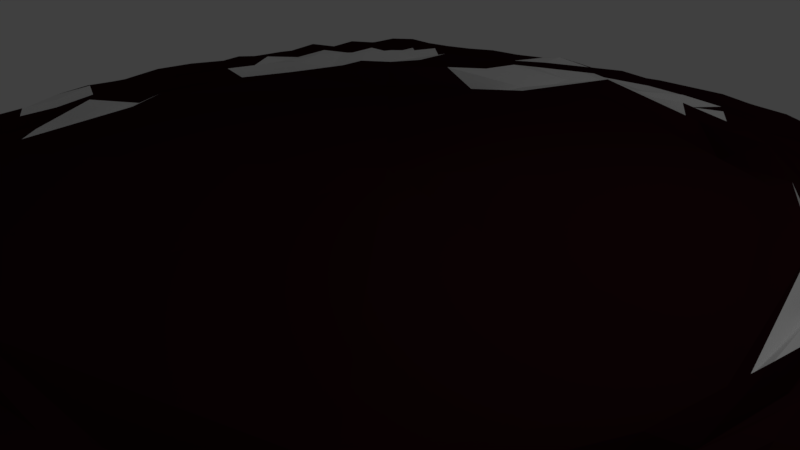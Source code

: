 # Source: newBattleGround.blend  (saved by Blender 2.77.0; exported with 4.5.12 LTS)
import bpy
from mathutils import Matrix  # noqa: F401  (used for matrix-valued properties, if any)

bpy.ops.wm.read_factory_settings(use_empty=True)
scene = bpy.context.scene
scene.name = 'Scene'

# ---- collections
col_collection_1 = bpy.data.collections.new('Collection 1'); scene.collection.children.link(col_collection_1)

# ---- materials (node trees are filled in below, after node groups)
mat_material = bpy.data.materials.new('Material')
mat_material.alpha_threshold = 0.0
mat_material.use_transparent_shadow = False
mat_material.preview_render_type = 'FLAT'
mat_material.diffuse_color = (0.02365, 0.004452, 0.006804, 1.0)
mat_material.roughness = 0.5
mat_material.line_color = (0.0, 0.0, 0.0, 1.0)
mat_material_001 = bpy.data.materials.new('Material.001')
mat_material_001.alpha_threshold = 0.0
mat_material_001.use_transparent_shadow = False
mat_material_001.roughness = 0.5

# ---- material node trees

# ---- world
world_world = bpy.data.worlds.new('World'); scene.world = world_world
world_world.color = (0.05088, 0.05088, 0.05088)
world_world.use_sun_shadow = False
world_world.sun_shadow_jitter_overblur = 0.0
world_world.cycles.sampling_method = 'MANUAL'

# ---- cameras
cam_camera = bpy.data.cameras.new('Camera')
cam_camera.clip_end = 100.0
cam_camera.lens = 35.0
cam_camera.sensor_width = 32.0
cam_camera.sensor_height = 18.0
cam_camera.ortho_scale = 7.314
cam_camera.dof.focus_distance = 0.0
cam_camera.dof.aperture_fstop = 128.0

# ---- lights
light_lamp = bpy.data.lights.new('Lamp', 'POINT')
light_lamp.transmission_factor = 0.0
light_lamp.cutoff_distance = 30.0
light_lamp.energy = 100.0
light_lamp.shadow_buffer_clip_start = 1.001
light_lamp.shadow_soft_size = 0.1
light_lamp.shadow_maximum_resolution = 0.006
light_lamp.use_absolute_resolution = True

# ---- meshes
me_cube = bpy.data.meshes.new('Cube')
me_cube.from_pydata([(5.312, 5.312, 0.2729), (5.313, -5.313, 0.2728), (-5.312, -5.313, 0.2728), (-5.312, 5.312, 0.2729), (5.196, 5.183, 0.8777), (5.196, -5.212, 0.9032), (-5.208, -5.196, 0.8994), (-5.206, 5.195, 0.8983), (5.5, 4.507, 0.8779), (5.825, 3.71, 0.8817), (6.146, 2.784, 0.9141), (6.379, 1.747, 0.8571), (6.543, 0.5916, 0.9284), (6.54, -0.5925, 0.9177), (6.393, -1.74, 0.9028), (6.14, -2.788, 0.8975), (5.799, -3.726, 0.8208), (5.509, -4.504, 0.8945), (4.497, 5.518, 0.9147), (3.712, 5.822, 0.8755), (2.793, 6.13, 0.8705), (1.742, 6.389, 0.8923), (0.5937, 6.532, 0.89), (-0.5962, 6.52, 0.8418), (-1.738, 6.396, 0.9192), (-2.794, 6.127, 0.8633), (-3.714, 5.817, 0.8648), (-4.505, 5.503, 0.886), (4.517, -5.483, 0.8432), (3.728, -5.797, 0.8141), (2.788, -6.14, 0.8945), (1.753, -6.369, 0.8186), (0.5974, -6.517, 0.8221), (-0.5926, -6.54, 0.913), (-1.742, -6.391, 0.8925), (-2.779, -6.155, 0.9378), (-3.713, -5.821, 0.8711), (-4.493, -5.528, 0.9329), (-5.509, -4.503, 0.8955), (-5.832, -3.707, 0.8973), (-6.146, -2.784, 0.9139), (-6.378, -1.748, 0.8517), (-6.544, -0.5916, 0.9346), (-6.535, 0.5932, 0.8974), (-6.372, 1.75, 0.8336), (-6.124, 2.797, 0.8529), (-5.858, 3.69, 0.9593), (-5.497, 4.508, 0.8737), (4.846, 4.846, 0.8776), (5.227, 4.065, 0.8763), (5.619, 3.122, 0.8501), (5.964, 1.988, 0.9345), (6.174, 0.6859, 0.8886), (6.174, -0.686, 0.8693), (5.965, -1.988, 0.8571), (5.62, -3.122, 0.9527), (5.227, -4.066, 0.8528), (4.847, -4.847, 0.8698), (4.065, 5.226, 0.8742), (4.496, 4.496, 0.9284), (4.99, 3.564, 0.8382), (5.477, 2.348, 0.8199), (5.805, 0.8295, 0.9958), (5.806, -0.8292, 0.8879), (5.478, -2.348, 0.9112), (4.991, -3.565, 0.8949), (4.497, -4.497, 0.9165), (4.066, -5.228, 0.8542), (3.122, 5.619, 0.8849), (3.564, 4.989, 0.8539), (4.146, 4.147, 0.9061), (4.842, 2.906, 0.9628), (5.412, 1.083, 0.9104), (5.413, -1.082, 0.9594), (4.844, -2.906, 0.9151), (4.147, -4.147, 0.8204), (3.565, -4.991, 0.8789), (3.122, -5.62, 0.9067), (1.988, 5.964, 0.8851), (2.347, 5.477, 0.8516), (2.905, 4.842, 0.9313), (3.796, 3.797, 0.9135), (4.912, 1.639, 0.723), (4.915, -1.637, 0.9963), (3.798, -3.797, 0.9535), (2.906, -4.843, 0.8282), (2.348, -5.478, 0.957), (1.988, -5.965, 0.8891), (0.6858, 6.172, 0.8488), (0.829, 5.804, 0.7706), (1.082, 5.411, 1.004), (1.637, 4.914, 0.9692), (3.444, 3.45, 0.963), (3.45, -3.446, 0.8395), (1.639, -4.916, 0.9424), (1.083, -5.413, 0.9712), (0.8294, -5.806, 0.8277), (0.686, -6.174, 0.8485), (-0.6858, 6.173, 0.9132), (-0.8292, 5.804, 0.9786), (-1.082, 5.412, 0.9026), (-1.637, 4.913, 0.7582), (-3.442, 3.446, 0.7099), (-3.43, -3.424, 1.401), (-1.639, -4.916, 0.8739), (-1.083, -5.412, 0.7968), (-0.8295, -5.806, 0.8051), (-0.686, -6.174, 0.9062), (-1.988, 5.963, 0.9032), (-2.347, 5.477, 0.899), (-2.905, 4.842, 0.8278), (-3.796, 3.797, 0.8804), (-4.914, 1.64, 0.9428), (-4.914, -1.636, 0.7549), (-3.797, -3.796, 0.9924), (-2.906, -4.843, 0.8164), (-2.348, -5.479, 0.8842), (-1.988, -5.965, 0.8926), (-3.121, 5.619, 0.9041), (-3.564, 4.989, 0.9523), (-4.146, 4.146, 0.8234), (-4.841, 2.905, 0.7465), (-5.412, 1.083, 0.8683), (-5.41, -1.081, 1.063), (-4.843, -2.905, 0.7886), (-4.147, -4.147, 0.9312), (-3.564, -4.99, 0.9717), (-3.122, -5.62, 0.8862), (-4.065, 5.226, 0.9173), (-4.496, 4.496, 0.94), (-4.989, 3.564, 0.8319), (-5.477, 2.348, 0.9208), (-5.805, 0.8295, 0.9608), (-5.805, -0.8291, 0.9278), (-5.478, -2.347, 0.8239), (-4.99, -3.564, 0.8215), (-4.497, -4.497, 0.8506), (-4.066, -5.227, 0.8587), (-4.83, 4.854, 0.8589), (-5.2, 4.08, 0.8319), (-5.609, 3.128, 0.8607), (-5.972, 1.982, 0.9175), (-6.178, 0.6843, 0.9109), (-6.172, -0.6864, 0.8803), (-5.962, -1.99, 0.878), (-5.606, -3.131, 0.851), (-5.221, -4.069, 0.8757), (-4.831, -4.855, 0.8594), (5.385, -4.845, 0.9176), (-4.844, 5.392, 0.925), (-4.845, -5.415, 0.9469), (-5.343, 4.844, 0.8759), (5.374, 4.844, 0.9068), (5.64, 4.135, 0.865), (5.968, 3.276, 0.8695), (6.287, 2.273, 0.9062), (6.482, 1.175, 0.8966), (6.575, -0.0001935, 0.9271), (6.491, -1.172, 0.9101), (6.246, -2.297, 0.8534), (6.0, -3.258, 0.902), (5.727, -4.088, 0.9424), (4.844, 5.381, 0.9139), (4.138, 5.634, 0.8604), (3.296, 5.934, 0.8336), (2.278, 6.277, 0.8946), (1.171, 6.492, 0.913), (4.066e-05, 6.544, 0.8763), (-1.189, 6.445, 0.8396), (-2.286, 6.263, 0.877), (-3.267, 5.981, 0.884), (-4.132, 5.644, 0.8696), (4.845, -5.365, 0.8974), (4.115, -5.679, 0.8988), (3.274, -5.973, 0.8733), (2.299, -6.244, 0.8489), (1.173, -6.489, 0.9062), (3.343e-05, -6.517, 0.8262), (-1.172, -6.493, 0.9114), (-2.273, -6.287, 0.9062), (-3.296, -5.936, 0.834), (-4.112, -5.684, 0.9039), (-5.396, -4.845, 0.9285), (-5.634, -4.14, 0.8596), (-5.995, -3.261, 0.8975), (-6.267, -2.284, 0.8812), (-6.492, -1.172, 0.9128), (-6.553, -0.0001808, 0.8907), (-6.493, 1.171, 0.9137), (-6.292, 2.27, 0.9131), (-5.985, 3.265, 0.8877), (-5.633, 4.139, 0.8594), (4.669, -5.192, 0.9472), (4.674, 5.18, 0.9281), (5.032, 4.473, 0.951), (5.424, 3.616, 0.8914), (5.803, 2.579, 0.9285), (6.091, 1.354, 0.9441), (6.202, -2.023e-05, 0.8507), (6.092, -1.354, 0.8466), (5.803, -2.579, 0.857), (5.425, -3.617, 0.9751), (5.033, -4.474, 0.8381), (3.886, -5.528, 0.9179), (3.885, 5.528, 0.9197), (4.271, 4.881, 0.9183), (4.738, 4.061, 0.9274), (5.242, 2.996, 0.8956), (5.674, 1.621, 0.9331), (5.852, 0.0002409, 0.8209), (5.674, -1.621, 0.8224), (5.243, -2.996, 0.8433), (4.738, -4.062, 0.8954), (4.272, -4.883, 0.9007), (2.943, -5.891, 0.9554), (2.952, 5.875, 0.9162), (3.327, 5.323, 0.8591), (3.837, 4.604, 0.911), (4.488, 3.591, 0.8708), (5.171, 2.069, 0.8213), (5.502, 0.0007135, 0.7896), (5.171, -2.068, 1.018), (4.489, -3.591, 0.8279), (3.838, -4.605, 0.9114), (3.328, -5.324, 0.8917), (1.852, -6.186, 0.9681), (1.852, 6.184, 0.9639), (2.149, 5.732, 0.87), (2.594, 5.188, 0.9546), (3.3, 4.402, 0.9376), (4.37, 2.915, 0.6524), (5.153, 0.001836, 0.9437), (4.375, -2.915, 1.041), (3.302, -4.402, 0.845), (2.595, -5.189, 0.8545), (2.15, -5.733, 0.9381), (0.6366, -6.35, 0.9354), (0.6357, 6.351, 0.9466), (0.7488, 5.99, 0.9202), (0.9354, 5.613, 0.8707), (1.297, 5.188, 0.8567), (2.24, 4.484, 0.6573), (4.774, 0.007562, 0.394), (2.242, -4.483, 0.6332), (1.298, -5.19, 0.9122), (0.9357, -5.615, 0.8069), (0.749, -5.992, 0.881), (-0.6359, -6.352, 0.9458), (-0.6354, 6.352, 0.951), (-0.7488, 5.99, 0.8873), (-0.9354, 5.612, 1.02), (-1.297, 5.187, 0.7816), (-2.238, 4.478, 0.5545), (-4.801, 0.007617, 1.024), (-2.238, -4.471, 1.326), (-1.298, -5.188, 0.7626), (-0.936, -5.615, 0.8647), (-0.749, -5.992, 0.928), (-1.859, -6.175, 0.9258), (-1.849, 6.189, 0.985), (-2.149, 5.731, 0.8725), (-2.594, 5.188, 0.8906), (-3.301, 4.401, 0.9199), (-4.374, 2.917, 0.958), (-5.152, 0.001838, 0.9762), (-4.376, -2.916, 0.954), (-3.301, -4.4, 0.7403), (-2.595, -5.189, 0.9015), (-2.15, -5.733, 0.8211), (-2.945, -5.888, 0.9475), (-2.948, 5.881, 0.9327), (-3.327, 5.323, 0.9), (-3.836, 4.604, 0.862), (-4.487, 3.59, 0.826), (-5.17, 2.069, 0.8109), (-5.501, 0.000717, 1.013), (-5.172, -2.068, 0.8946), (-4.489, -3.591, 0.8958), (-3.837, -4.604, 0.8064), (-3.327, -5.324, 0.896), (-3.881, -5.536, 0.9362), (-3.887, 5.523, 0.9091), (-4.271, 4.881, 0.9049), (-4.737, 4.06, 0.9384), (-5.242, 2.995, 0.8853), (-5.673, 1.621, 0.9426), (-5.852, 0.0002448, 0.8703), (-5.674, -1.621, 0.8563), (-5.243, -2.996, 0.9297), (-4.738, -4.061, 0.8974), (-4.272, -4.882, 0.864), (-4.666, -5.196, 0.956), (-4.659, 5.207, 0.9797), (-5.032, 4.473, 0.8914), (-5.424, 3.616, 0.9373), (-5.802, 2.579, 0.9448), (-6.09, 1.353, 0.7704), (-6.201, -1.573e-05, 0.8424), (-6.091, -1.354, 0.8386), (-5.803, -2.579, 0.8766), (-5.425, -3.617, 0.8989), (-5.033, -4.474, 0.8183), (5.209, 4.658, 0.9824), (5.53, 3.883, 0.9247), (5.886, 2.945, 0.9449), (6.178, 1.856, 0.9415), (6.352, 0.6358, 0.9451), (6.365, -0.6324, 1.005), (6.181, -1.855, 0.9504), (5.899, -2.937, 0.9797), (5.544, -3.876, 0.9538), (5.181, -4.675, 0.9267), (4.473, 5.032, 0.8838), (4.882, 4.271, 0.8433), (5.323, 3.327, 0.9125), (5.732, 2.15, 0.9461), (5.991, 0.749, 0.8641), (5.992, -0.7489, 0.8816), (5.733, -2.15, 0.9536), (5.324, -3.328, 0.8535), (4.882, -4.272, 0.8705), (4.474, -5.033, 0.8745), (3.616, 5.424, 0.8704), (4.061, 4.737, 0.948), (4.604, 3.837, 0.884), (5.187, 2.594, 0.7573), (5.614, 0.9361, 0.8688), (5.615, -0.9354, 0.9191), (5.189, -2.594, 0.9149), (4.605, -3.837, 0.8162), (4.061, -4.738, 0.7771), (3.617, -5.425, 0.9549), (2.579, 5.802, 0.925), (2.995, 5.242, 0.9257), (3.59, 4.488, 0.9117), (4.401, 3.302, 0.8601), (5.186, 1.298, 0.7195), (5.189, -1.296, 0.7806), (4.403, -3.301, 0.9019), (3.591, -4.489, 0.9359), (2.996, -5.243, 0.9382), (2.579, -5.804, 0.8625), (1.354, 6.091, 0.8733), (1.621, 5.673, 0.9303), (2.068, 5.17, 0.8178), (2.913, 4.371, 1.118), (4.487, 2.247, 0.9808), (4.481, -2.238, 0.5725), (2.917, -4.374, 1.035), (2.068, -5.171, 1.013), (1.621, -5.675, 0.8845), (1.354, -6.092, 0.8543), (5.123e-06, 6.201, 0.8562), (-5.184e-05, 5.851, 0.8487), (-0.0001551, 5.501, 0.9117), (-0.0003991, 5.152, 0.8558), (-0.001629, 4.748, 1.056), (-0.001662, -4.802, 1.026), (-0.0004035, -5.154, 0.8941), (-0.0001592, -5.502, 0.7942), (-5.613e-05, -5.853, 0.9696), (6.107e-07, -6.203, 0.9444), (-1.353, 6.091, 0.9015), (-1.621, 5.673, 0.9082), (-2.068, 5.169, 1.012), (-2.916, 4.375, 0.9593), (-4.487, 2.246, 0.9741), (-4.491, -2.242, 0.9216), (-2.918, -4.375, 0.9639), (-2.068, -5.17, 1.048), (-1.621, -5.674, 0.8298), (-1.354, -6.092, 0.8598), (-2.579, 5.802, 0.8556), (-2.995, 5.241, 0.7973), (-3.59, 4.488, 0.9169), (-4.401, 3.301, 0.9227), (-5.189, 1.298, 0.925), (-5.187, -1.296, 0.7284), (-4.402, -3.301, 0.9863), (-3.591, -4.488, 0.9366), (-2.996, -5.242, 0.7782), (-2.579, -5.804, 0.9281), (-3.616, 5.424, 0.8513), (-4.06, 4.737, 0.8307), (-4.604, 3.837, 0.8502), (-5.186, 2.593, 0.7096), (-5.613, 0.936, 0.958), (-5.614, -0.9353, 0.9105), (-5.189, -2.594, 0.9272), (-4.605, -3.837, 0.82), (-4.061, -4.738, 0.9496), (-3.616, -5.425, 0.9864), (-4.473, 5.032, 0.8872), (-4.881, 4.271, 0.8204), (-5.323, 3.327, 0.9144), (-5.732, 2.149, 0.8358), (-5.991, 0.7489, 0.8743), (-5.991, -0.7487, 0.8105), (-5.731, -2.149, 0.7555), (-5.323, -3.327, 0.9609), (-4.882, -4.272, 0.9493), (-4.474, -5.033, 0.8974), (-5.181, 4.673, 0.9297), (-5.53, 3.883, 0.9246), (-5.886, 2.944, 0.9457), (-6.177, 1.857, 0.9376), (-6.363, 0.6324, 0.9999), (-6.359, -0.6339, 0.9798), (-6.174, -1.859, 0.9248), (-5.897, -2.938, 0.9753), (-5.534, -3.882, 0.9332), (-5.205, -4.661, 0.9746), (-5.35, -4.297, 0.9185), (-5.727, -3.424, 0.9717), (-6.042, -2.421, 0.9408), (-6.273, -1.264, 0.8984), (-6.375, -0.0001057, 0.9478), (-6.293, 1.254, 0.9828), (-6.039, 2.422, 0.9332), (-5.712, 3.433, 0.9363), (-5.384, 4.277, 0.9904), (-5.033, 5.03, 0.9674), (-4.672, -4.672, 0.9078), (-5.102, -3.826, 0.9033), (-5.539, -2.769, 0.8936), (-5.887, -1.472, 0.7125), (-6.026, 9.786e-05, 0.7905), (-5.888, 1.472, 0.8064), (-5.538, 2.769, 0.8839), (-5.101, 3.826, 0.9056), (-4.671, 4.671, 0.8228), (-4.294, 5.355, 0.9359), (-3.826, -5.101, 0.9943), (-4.322, -4.322, 0.8433), (-4.9, -3.266, 0.81), (-5.44, -1.813, 0.8595), (-5.677, 0.0004411, 0.9369), (-5.438, 1.813, 0.7528), (-4.898, 3.266, 0.7503), (-4.321, 4.321, 0.7856), (-3.825, 5.1, 0.8236), (-3.438, 5.703, 0.9079), (-2.769, -5.539, 0.8362), (-3.267, -4.9, 0.7865), (-3.972, -3.972, 0.946), (-4.839, -2.419, 0.9122), (-5.325, 0.001134, 0.7496), (-4.838, 2.42, 0.8867), (-3.971, 3.972, 0.9138), (-3.266, 4.899, 0.8241), (-2.769, 5.538, 0.8851), (-2.435, 6.018, 0.8654), (-1.472, -5.89, 0.8619), (-1.813, -5.439, 1.003), (-2.42, -4.838, 0.9997), (-3.623, -3.621, 0.8253), (-4.977, 0.003262, 0.8322), (-3.62, 3.622, 1.002), (-2.419, 4.838, 0.9381), (-1.813, 5.438, 0.968), (-1.472, 5.888, 0.9534), (-1.265, 6.268, 0.9026), (-2.412e-05, -6.027, 1.014), (-9.897e-05, -5.678, 0.9502), (-0.0002504, -5.328, 0.8725), (-0.0007133, -4.976, 1.038), (-0.06915, 0.3192, 1.07), (-0.0007058, 4.964, 1.237), (-0.0002462, 5.327, 0.8728), (-9.475e-05, 5.676, 0.8345), (-1.975e-05, 6.026, 0.8091), (2.398e-05, 6.366, 0.91), (1.472, -5.888, 0.7483), (1.814, -5.44, 0.8492), (2.419, -4.838, 1.013), (3.621, -3.62, 0.7118), (4.973, 0.003256, 0.6768), (3.62, 3.622, 1.018), (2.417, 4.836, 1.06), (1.813, 5.439, 0.8787), (1.472, 5.888, 0.9176), (1.254, 6.293, 0.9693), (2.77, -5.539, 0.8996), (3.267, -4.9, 0.9391), (3.973, -3.972, 0.9429), (4.838, -2.418, 0.7549), (5.324, 0.00113, 0.698), (4.836, 2.419, 0.7261), (3.971, 3.971, 0.9769), (3.266, 4.899, 0.8395), (2.769, 5.538, 0.863), (2.412, 6.054, 0.987), (3.826, -5.102, 0.9793), (4.321, -4.321, 0.7133), (4.901, -3.267, 0.8973), (5.44, -1.813, 0.9771), (5.677, 0.0004373, 0.9528), (5.434, 1.812, 0.6239), (4.9, 3.267, 0.8838), (4.321, 4.321, 0.9226), (3.826, 5.101, 0.8413), (3.45, 5.684, 0.883), (4.672, -4.672, 0.9513), (5.102, -3.826, 0.8691), (5.539, -2.769, 0.9302), (5.889, -1.472, 0.9452), (6.027, 9.378e-05, 0.8285), (5.889, 1.472, 0.8596), (5.538, 2.769, 0.9389), (5.101, 3.826, 0.9027), (4.671, 4.671, 0.85), (4.295, 5.353, 0.9345), (5.342, -4.302, 0.9017), (5.685, -3.451, 0.8675), (6.044, -2.419, 0.9464), (6.313, -1.245, 1.061), (6.389, -0.0001171, 1.012), (6.28, 1.26, 0.9252), (6.044, 2.419, 0.9456), (5.714, 3.432, 0.9399), (5.335, 4.305, 0.8888), (5.031, 5.016, 0.948), (-4.289, -5.364, 0.9439), (-3.434, -5.711, 0.9745), (-2.403, -6.069, 1.026), (-1.255, -6.292, 0.9577), (1.804e-05, -6.355, 0.8897), (1.25, -6.304, 1.008), (2.431, -6.026, 0.896), (3.426, -5.725, 0.9873), (4.287, -5.369, 0.9493), (5.051, -5.041, 1.019), (-5.051, -5.046, 1.023)], [], [(1, 3, 0), (532, 6, 150), (157, 13, 11), (34, 180, 2), (41, 187, 2), (3, 168, 23), (192, 172, 531), (203, 173, 530), (214, 174, 529), (225, 175, 528), (236, 176, 527), (247, 177, 526), (525, 34, 178), (524, 35, 179), (523, 36, 180), (522, 37, 181), (521, 48, 302), (520, 49, 303), (519, 50, 304), (518, 51, 305), (517, 52, 306), (198, 307, 516), (199, 308, 515), (200, 309, 514), (201, 310, 513), (202, 311, 512), (511, 58, 312), (510, 59, 313), (509, 60, 314), (508, 61, 315), (507, 62, 316), (209, 317, 506), (210, 318, 505), (211, 319, 504), (212, 320, 503), (213, 321, 502), (501, 68, 322), (500, 69, 323), (499, 70, 324), (498, 71, 325), (219, 326, 497), (220, 327, 496), (221, 328, 495), (222, 329, 494), (223, 330, 493), (224, 331, 492), (491, 78, 332), (490, 79, 333), (489, 80, 334), (488, 81, 335), (487, 82, 336), (231, 337, 486), (232, 338, 485), (233, 339, 484), (234, 340, 483), (235, 341, 482), (237, 342, 481), (480, 89, 343), (479, 90, 344), (478, 91, 345), (477, 92, 346), (242, 347, 476), (243, 348, 475), (244, 349, 474), (245, 350, 473), (246, 351, 472), (471, 98, 352), (249, 353, 470), (250, 354, 469), (251, 355, 468), (252, 356, 467), (466, 103, 357), (465, 104, 358), (464, 105, 359), (463, 106, 360), (257, 361, 462), (461, 108, 362), (260, 363, 460), (261, 364, 459), (262, 365, 458), (263, 366, 457), (456, 113, 367), (455, 114, 368), (454, 115, 369), (453, 116, 370), (452, 117, 371), (270, 372, 451), (271, 373, 450), (272, 374, 449), (273, 375, 448), (274, 376, 447), (446, 123, 377), (445, 124, 378), (444, 125, 379), (443, 126, 380), (442, 127, 381), (281, 382, 441), (282, 383, 440), (283, 384, 439), (284, 385, 438), (285, 386, 437), (436, 133, 387), (435, 134, 388), (434, 135, 389), (433, 136, 390), (432, 137, 391), (292, 392, 431), (293, 393, 430), (294, 394, 429), (295, 395, 428), (296, 396, 427), (426, 143, 397), (425, 144, 398), (424, 145, 399), (423, 146, 400), (422, 147, 401), (151, 402, 421), (191, 403, 420), (190, 404, 419), (189, 405, 418), (188, 406, 417), (187, 407, 416), (415, 41, 408), (414, 40, 409), (413, 39, 410), (412, 38, 411), (412, 147, 301), (146, 412, 301), (410, 183, 412), (300, 410, 146), (145, 413, 300), (409, 184, 413), (299, 409, 145), (144, 414, 299), (408, 185, 414), (298, 408, 144), (143, 415, 298), (407, 186, 415), (416, 143, 297), (142, 416, 297), (43, 416, 406), (417, 142, 296), (405, 296, 141), (44, 417, 405), (418, 141, 295), (404, 295, 140), (45, 418, 404), (419, 140, 294), (403, 294, 139), (46, 419, 403), (293, 403, 139), (402, 293, 138), (47, 420, 402), (292, 402, 138), (149, 292, 27), (7, 421, 149), (290, 401, 137), (136, 422, 290), (400, 301, 422), (289, 400, 136), (135, 423, 289), (399, 300, 423), (288, 399, 135), (134, 424, 288), (398, 299, 424), (287, 398, 134), (397, 287, 133), (397, 298, 425), (286, 397, 133), (396, 286, 132), (396, 297, 426), (427, 132, 285), (395, 285, 131), (141, 427, 395), (428, 131, 284), (394, 284, 130), (140, 428, 394), (429, 130, 283), (393, 283, 129), (139, 429, 393), (430, 129, 282), (392, 282, 128), (138, 430, 392), (431, 128, 281), (171, 281, 26), (27, 431, 171), (279, 391, 127), (126, 432, 279), (390, 290, 432), (278, 390, 126), (125, 433, 278), (389, 289, 433), (277, 389, 125), (124, 434, 277), (388, 288, 434), (276, 388, 124), (123, 435, 276), (387, 287, 435), (275, 387, 123), (386, 275, 122), (132, 436, 386), (437, 122, 274), (385, 274, 121), (131, 437, 385), (438, 121, 273), (384, 273, 120), (130, 438, 384), (439, 120, 272), (383, 272, 119), (129, 439, 383), (440, 119, 271), (382, 271, 118), (128, 440, 382), (441, 118, 270), (170, 270, 25), (26, 441, 170), (268, 381, 117), (116, 442, 268), (380, 279, 442), (267, 380, 116), (115, 443, 267), (379, 278, 443), (266, 379, 115), (114, 444, 266), (378, 277, 444), (265, 378, 114), (113, 445, 265), (377, 276, 445), (264, 377, 113), (376, 264, 112), (122, 446, 376), (447, 112, 263), (375, 263, 111), (121, 447, 375), (448, 111, 262), (374, 262, 110), (120, 448, 374), (449, 110, 261), (373, 261, 109), (119, 449, 373), (450, 109, 260), (372, 260, 108), (118, 450, 372), (451, 108, 259), (169, 259, 24), (25, 451, 169), (257, 371, 107), (106, 452, 257), (370, 268, 452), (256, 370, 106), (105, 453, 256), (369, 267, 453), (255, 369, 105), (104, 454, 255), (368, 266, 454), (254, 368, 104), (103, 455, 254), (367, 265, 455), (253, 367, 103), (366, 253, 102), (112, 456, 366), (457, 102, 252), (365, 252, 101), (111, 457, 365), (458, 101, 251), (364, 251, 100), (110, 458, 364), (459, 100, 250), (363, 250, 99), (109, 459, 363), (460, 99, 249), (362, 249, 98), (108, 460, 362), (461, 98, 248), (168, 248, 23), (168, 259, 461), (246, 361, 97), (360, 246, 96), (360, 257, 462), (463, 96, 245), (359, 245, 95), (359, 256, 463), (464, 95, 244), (358, 244, 94), (358, 255, 464), (465, 94, 243), (357, 243, 93), (357, 254, 465), (466, 93, 242), (92, 466, 242), (102, 466, 356), (241, 356, 92), (91, 467, 241), (101, 467, 355), (240, 355, 91), (90, 468, 240), (100, 468, 354), (239, 354, 90), (89, 469, 239), (99, 469, 353), (238, 353, 89), (88, 470, 238), (352, 249, 470), (471, 88, 237), (167, 237, 22), (23, 471, 167), (472, 87, 235), (350, 235, 86), (96, 472, 350), (473, 86, 234), (349, 234, 85), (95, 473, 349), (474, 85, 233), (348, 233, 84), (94, 474, 348), (475, 84, 232), (347, 232, 83), (93, 475, 347), (476, 83, 231), (82, 476, 231), (346, 242, 476), (230, 346, 82), (81, 477, 230), (345, 241, 477), (229, 345, 81), (80, 478, 229), (344, 240, 478), (228, 344, 80), (79, 479, 228), (343, 239, 479), (227, 343, 79), (78, 480, 227), (342, 238, 480), (226, 342, 78), (21, 481, 226), (22, 481, 166), (482, 77, 224), (340, 224, 76), (86, 482, 340), (483, 76, 223), (339, 223, 75), (85, 483, 339), (484, 75, 222), (338, 222, 74), (84, 484, 338), (485, 74, 221), (337, 221, 73), (83, 485, 337), (220, 337, 73), (72, 486, 220), (336, 231, 486), (219, 336, 72), (71, 487, 219), (335, 230, 487), (218, 335, 71), (70, 488, 218), (334, 229, 488), (217, 334, 70), (69, 489, 217), (333, 228, 489), (216, 333, 69), (68, 490, 216), (332, 227, 490), (215, 332, 68), (20, 491, 215), (165, 226, 491), (492, 67, 213), (330, 213, 66), (76, 492, 330), (493, 66, 212), (329, 212, 65), (75, 493, 329), (494, 65, 211), (328, 211, 64), (74, 494, 328), (495, 64, 210), (327, 210, 63), (73, 495, 327), (496, 63, 209), (62, 496, 209), (326, 220, 496), (208, 326, 62), (61, 497, 208), (325, 219, 497), (207, 325, 61), (60, 498, 207), (324, 218, 498), (206, 324, 60), (59, 499, 206), (323, 217, 499), (205, 323, 59), (58, 500, 205), (322, 216, 500), (204, 322, 58), (164, 204, 19), (164, 215, 501), (502, 57, 202), (320, 202, 56), (66, 502, 320), (503, 56, 201), (319, 201, 55), (65, 503, 319), (504, 55, 200), (318, 200, 54), (64, 504, 318), (505, 54, 199), (317, 199, 53), (63, 505, 317), (506, 53, 198), (52, 506, 198), (316, 209, 506), (197, 316, 52), (51, 507, 197), (315, 208, 507), (196, 315, 51), (50, 508, 196), (314, 207, 508), (195, 314, 50), (49, 509, 195), (313, 206, 509), (194, 313, 49), (48, 510, 194), (312, 205, 510), (193, 312, 48), (18, 511, 193), (163, 204, 511), (512, 17, 161), (310, 161, 16), (56, 512, 310), (513, 16, 160), (309, 160, 15), (55, 513, 309), (514, 15, 159), (308, 159, 14), (54, 514, 308), (515, 14, 158), (307, 158, 13), (307, 199, 515), (516, 13, 157), (12, 516, 157), (306, 198, 516), (156, 306, 12), (11, 517, 156), (305, 197, 517), (155, 305, 11), (10, 518, 155), (304, 196, 518), (154, 304, 10), (9, 519, 154), (303, 195, 519), (153, 303, 9), (8, 520, 153), (302, 194, 520), (152, 302, 8), (4, 521, 152), (162, 193, 521), (280, 181, 36), (137, 522, 280), (401, 291, 522), (269, 180, 35), (127, 523, 269), (391, 280, 523), (258, 179, 34), (381, 258, 117), (381, 269, 524), (247, 178, 33), (107, 525, 247), (371, 258, 525), (236, 177, 32), (97, 526, 236), (107, 526, 361), (527, 31, 225), (351, 225, 87), (351, 236, 527), (528, 30, 214), (341, 214, 77), (87, 528, 341), (529, 29, 203), (331, 203, 67), (77, 529, 331), (530, 28, 192), (321, 192, 57), (67, 530, 321), (531, 5, 148), (311, 148, 17), (311, 192, 531), (291, 150, 37), (411, 291, 147), (411, 182, 532), (1, 2, 3), (532, 182, 6), (1, 0, 11), (4, 152, 0), (153, 9, 0), (152, 8, 0), (148, 5, 1), (16, 161, 17), (17, 148, 1), (0, 8, 153), (154, 10, 155), (0, 9, 154), (16, 17, 1), (15, 160, 16), (158, 14, 159), (159, 15, 16), (0, 154, 11), (11, 156, 157), (154, 155, 11), (159, 16, 1), (13, 158, 1), (12, 157, 156), (1, 11, 13), (158, 159, 1), (2, 1, 32), (5, 172, 1), (28, 173, 29), (29, 174, 175), (174, 30, 175), (1, 172, 28), (29, 175, 1), (1, 28, 29), (150, 6, 2), (181, 37, 2), (36, 181, 2), (1, 175, 31), (31, 176, 32), (177, 33, 178), (1, 31, 32), (177, 178, 34), (2, 32, 177), (37, 150, 2), (179, 35, 180), (180, 36, 2), (2, 177, 34), (34, 179, 180), (3, 2, 187), (6, 182, 2), (183, 39, 2), (182, 38, 2), (151, 7, 3), (191, 47, 3), (190, 46, 191), (44, 189, 45), (45, 190, 3), (47, 151, 3), (2, 38, 183), (39, 184, 2), (184, 185, 2), (190, 191, 3), (43, 188, 44), (44, 45, 3), (184, 40, 185), (41, 186, 187), (2, 185, 41), (43, 44, 187), (186, 42, 187), (187, 44, 3), (162, 4, 0), (0, 3, 23), (7, 149, 3), (149, 27, 3), (18, 162, 0), (164, 19, 0), (163, 18, 0), (3, 27, 171), (26, 170, 3), (3, 171, 26), (19, 163, 0), (165, 20, 21), (22, 166, 21), (21, 20, 0), (3, 170, 25), (169, 24, 168), (3, 25, 169), (20, 164, 0), (167, 22, 23), (23, 22, 0), (3, 169, 168), (22, 21, 0), (192, 28, 172), (203, 29, 173), (214, 30, 174), (225, 31, 175), (236, 32, 176), (247, 33, 177), (525, 258, 34), (524, 269, 35), (523, 280, 36), (522, 291, 37), (521, 193, 48), (520, 194, 49), (519, 195, 50), (518, 196, 51), (517, 197, 52), (198, 53, 307), (199, 54, 308), (200, 55, 309), (201, 56, 310), (202, 57, 311), (511, 204, 58), (510, 205, 59), (509, 206, 60), (508, 207, 61), (507, 208, 62), (209, 63, 317), (210, 64, 318), (211, 65, 319), (212, 66, 320), (213, 67, 321), (501, 215, 68), (500, 216, 69), (499, 217, 70), (498, 218, 71), (219, 72, 326), (220, 73, 327), (221, 74, 328), (222, 75, 329), (223, 76, 330), (224, 77, 331), (491, 226, 78), (490, 227, 79), (489, 228, 80), (488, 229, 81), (487, 230, 82), (231, 83, 337), (232, 84, 338), (233, 85, 339), (234, 86, 340), (235, 87, 341), (237, 88, 342), (480, 238, 89), (479, 239, 90), (478, 240, 91), (477, 241, 92), (242, 93, 347), (243, 94, 348), (244, 95, 349), (245, 96, 350), (246, 97, 351), (471, 248, 98), (249, 99, 353), (250, 100, 354), (251, 101, 355), (252, 102, 356), (466, 253, 103), (465, 254, 104), (464, 255, 105), (463, 256, 106), (257, 107, 361), (461, 259, 108), (260, 109, 363), (261, 110, 364), (262, 111, 365), (263, 112, 366), (456, 264, 113), (455, 265, 114), (454, 266, 115), (453, 267, 116), (452, 268, 117), (270, 118, 372), (271, 119, 373), (272, 120, 374), (273, 121, 375), (274, 122, 376), (446, 275, 123), (445, 276, 124), (444, 277, 125), (443, 278, 126), (442, 279, 127), (281, 128, 382), (282, 129, 383), (283, 130, 384), (284, 131, 385), (285, 132, 386), (436, 286, 133), (435, 287, 134), (434, 288, 135), (433, 289, 136), (432, 290, 137), (292, 138, 392), (293, 139, 393), (294, 140, 394), (295, 141, 395), (296, 142, 396), (426, 297, 143), (425, 298, 144), (424, 299, 145), (423, 300, 146), (422, 301, 147), (151, 47, 402), (191, 46, 403), (190, 45, 404), (189, 44, 405), (188, 43, 406), (187, 42, 407), (415, 186, 41), (414, 185, 40), (413, 184, 39), (412, 183, 38), (412, 411, 147), (146, 410, 412), (410, 39, 183), (300, 413, 410), (145, 409, 413), (409, 40, 184), (299, 414, 409), (144, 408, 414), (408, 41, 185), (298, 415, 408), (143, 407, 415), (407, 42, 186), (416, 407, 143), (142, 406, 416), (43, 187, 416), (417, 406, 142), (405, 417, 296), (44, 188, 417), (418, 405, 141), (404, 418, 295), (45, 189, 418), (419, 404, 140), (403, 419, 294), (46, 190, 419), (293, 420, 403), (402, 420, 293), (47, 191, 420), (292, 421, 402), (149, 421, 292), (7, 151, 421), (290, 422, 401), (136, 400, 422), (400, 146, 301), (289, 423, 400), (135, 399, 423), (399, 145, 300), (288, 424, 399), (134, 398, 424), (398, 144, 299), (287, 425, 398), (397, 425, 287), (397, 143, 298), (286, 426, 397), (396, 426, 286), (396, 142, 297), (427, 396, 132), (395, 427, 285), (141, 296, 427), (428, 395, 131), (394, 428, 284), (140, 295, 428), (429, 394, 130), (393, 429, 283), (139, 294, 429), (430, 393, 129), (392, 430, 282), (138, 293, 430), (431, 392, 128), (171, 431, 281), (27, 292, 431), (279, 432, 391), (126, 390, 432), (390, 136, 290), (278, 433, 390), (125, 389, 433), (389, 135, 289), (277, 434, 389), (124, 388, 434), (388, 134, 288), (276, 435, 388), (123, 387, 435), (387, 133, 287), (275, 436, 387), (386, 436, 275), (132, 286, 436), (437, 386, 122), (385, 437, 274), (131, 285, 437), (438, 385, 121), (384, 438, 273), (130, 284, 438), (439, 384, 120), (383, 439, 272), (129, 283, 439), (440, 383, 119), (382, 440, 271), (128, 282, 440), (441, 382, 118), (170, 441, 270), (26, 281, 441), (268, 442, 381), (116, 380, 442), (380, 126, 279), (267, 443, 380), (115, 379, 443), (379, 125, 278), (266, 444, 379), (114, 378, 444), (378, 124, 277), (265, 445, 378), (113, 377, 445), (377, 123, 276), (264, 446, 377), (376, 446, 264), (122, 275, 446), (447, 376, 112), (375, 447, 263), (121, 274, 447), (448, 375, 111), (374, 448, 262), (120, 273, 448), (449, 374, 110), (373, 449, 261), (119, 272, 449), (450, 373, 109), (372, 450, 260), (118, 271, 450), (451, 372, 108), (169, 451, 259), (25, 270, 451), (257, 452, 371), (106, 370, 452), (370, 116, 268), (256, 453, 370), (105, 369, 453), (369, 115, 267), (255, 454, 369), (104, 368, 454), (368, 114, 266), (254, 455, 368), (103, 367, 455), (367, 113, 265), (253, 456, 367), (366, 456, 253), (112, 264, 456), (457, 366, 102), (365, 457, 252), (111, 263, 457), (458, 365, 101), (364, 458, 251), (110, 262, 458), (459, 364, 100), (363, 459, 250), (109, 261, 459), (460, 363, 99), (362, 460, 249), (108, 260, 460), (461, 362, 98), (168, 461, 248), (168, 24, 259), (246, 462, 361), (360, 462, 246), (360, 106, 257), (463, 360, 96), (359, 463, 245), (359, 105, 256), (464, 359, 95), (358, 464, 244), (358, 104, 255), (465, 358, 94), (357, 465, 243), (357, 103, 254), (466, 357, 93), (92, 356, 466), (102, 253, 466), (241, 467, 356), (91, 355, 467), (101, 252, 467), (240, 468, 355), (90, 354, 468), (100, 251, 468), (239, 469, 354), (89, 353, 469), (99, 250, 469), (238, 470, 353), (88, 352, 470), (352, 98, 249), (471, 352, 88), (167, 471, 237), (23, 248, 471), (472, 351, 87), (350, 472, 235), (96, 246, 472), (473, 350, 86), (349, 473, 234), (95, 245, 473), (474, 349, 85), (348, 474, 233), (94, 244, 474), (475, 348, 84), (347, 475, 232), (93, 243, 475), (476, 347, 83), (82, 346, 476), (346, 92, 242), (230, 477, 346), (81, 345, 477), (345, 91, 241), (229, 478, 345), (80, 344, 478), (344, 90, 240), (228, 479, 344), (79, 343, 479), (343, 89, 239), (227, 480, 343), (78, 342, 480), (342, 88, 238), (226, 481, 342), (21, 166, 481), (22, 237, 481), (482, 341, 77), (340, 482, 224), (86, 235, 482), (483, 340, 76), (339, 483, 223), (85, 234, 483), (484, 339, 75), (338, 484, 222), (84, 233, 484), (485, 338, 74), (337, 485, 221), (83, 232, 485), (220, 486, 337), (72, 336, 486), (336, 82, 231), (219, 487, 336), (71, 335, 487), (335, 81, 230), (218, 488, 335), (70, 334, 488), (334, 80, 229), (217, 489, 334), (69, 333, 489), (333, 79, 228), (216, 490, 333), (68, 332, 490), (332, 78, 227), (215, 491, 332), (20, 165, 491), (165, 21, 226), (492, 331, 67), (330, 492, 213), (76, 224, 492), (493, 330, 66), (329, 493, 212), (75, 223, 493), (494, 329, 65), (328, 494, 211), (74, 222, 494), (495, 328, 64), (327, 495, 210), (73, 221, 495), (496, 327, 63), (62, 326, 496), (326, 72, 220), (208, 497, 326), (61, 325, 497), (325, 71, 219), (207, 498, 325), (60, 324, 498), (324, 70, 218), (206, 499, 324), (59, 323, 499), (323, 69, 217), (205, 500, 323), (58, 322, 500), (322, 68, 216), (204, 501, 322), (164, 501, 204), (164, 20, 215), (502, 321, 57), (320, 502, 202), (66, 213, 502), (503, 320, 56), (319, 503, 201), (65, 212, 503), (504, 319, 55), (318, 504, 200), (64, 211, 504), (505, 318, 54), (317, 505, 199), (63, 210, 505), (506, 317, 53), (52, 316, 506), (316, 62, 209), (197, 507, 316), (51, 315, 507), (315, 61, 208), (196, 508, 315), (50, 314, 508), (314, 60, 207), (195, 509, 314), (49, 313, 509), (313, 59, 206), (194, 510, 313), (48, 312, 510), (312, 58, 205), (193, 511, 312), (18, 163, 511), (163, 19, 204), (512, 311, 17), (310, 512, 161), (56, 202, 512), (513, 310, 16), (309, 513, 160), (55, 201, 513), (514, 309, 15), (308, 514, 159), (54, 200, 514), (515, 308, 14), (307, 515, 158), (307, 53, 199), (516, 307, 13), (12, 306, 516), (306, 52, 198), (156, 517, 306), (11, 305, 517), (305, 51, 197), (155, 518, 305), (10, 304, 518), (304, 50, 196), (154, 519, 304), (9, 303, 519), (303, 49, 195), (153, 520, 303), (8, 302, 520), (302, 48, 194), (152, 521, 302), (4, 162, 521), (162, 18, 193), (280, 522, 181), (137, 401, 522), (401, 147, 291), (269, 523, 180), (127, 391, 523), (391, 137, 280), (258, 524, 179), (381, 524, 258), (381, 127, 269), (247, 525, 178), (107, 371, 525), (371, 117, 258), (236, 526, 177), (97, 361, 526), (107, 247, 526), (527, 176, 31), (351, 527, 225), (351, 97, 236), (528, 175, 30), (341, 528, 214), (87, 225, 528), (529, 174, 29), (331, 529, 203), (77, 214, 529), (530, 173, 28), (321, 530, 192), (67, 203, 530), (531, 172, 5), (311, 531, 148), (311, 57, 192), (291, 532, 150), (411, 532, 291), (411, 38, 182)])
me_cube.polygons.foreach_set('material_index', [0, 0, 0, 0, 0, 0, 0, 0, 0, 0, 0, 0, 0, 0, 0, 0, 1, 0, 0, 0, 0, 0, 0, 1, 0, 0, 0, 0, 1, 1, 1, 0, 0, 0, 0, 1, 0, 0, 1, 0, 0, 0, 0, 0, 0, 1, 0, 0, 0, 0, 1, 0, 0, 1, 0, 0, 0, 0, 0, 0, 0, 0, 0, 0, 1, 0, 0, 1, 1, 1, 0, 0, 0, 0, 1, 0, 0, 0, 0, 0, 0, 0, 0, 0, 1, 0, 0, 0, 0, 0, 0, 1, 0, 0, 1, 0, 0, 1, 1, 1, 0, 0, 0, 0, 0, 0, 0, 1, 1, 1, 0, 0, 0, 0, 1, 1, 0, 0, 0, 0, 0, 0, 1, 0, 0, 0, 1, 1, 0, 1, 1, 0, 0, 0, 0, 1, 1, 1, 0, 0, 0, 0, 0, 0, 0, 0, 0, 0, 0, 0, 0, 0, 0, 0, 0, 0, 1, 0, 1, 1, 0, 1, 0, 0, 0, 0, 0, 0, 0, 0, 0, 0, 1, 0, 1, 1, 1, 1, 1, 1, 1, 0, 0, 0, 0, 0, 0, 0, 0, 0, 0, 0, 0, 0, 0, 0, 0, 0, 0, 0, 0, 0, 0, 1, 0, 0, 1, 0, 1, 1, 0, 0, 0, 0, 0, 0, 0, 0, 0, 1, 1, 1, 0, 0, 0, 0, 1, 1, 1, 0, 0, 0, 0, 0, 0, 0, 0, 0, 0, 0, 0, 0, 0, 1, 1, 0, 0, 0, 0, 1, 1, 1, 0, 0, 0, 0, 0, 0, 0, 0, 0, 0, 1, 0, 1, 1, 0, 1, 0, 0, 0, 0, 0, 0, 0, 0, 0, 0, 0, 1, 1, 1, 0, 0, 0, 0, 0, 0, 0, 0, 0, 0, 0, 1, 0, 1, 1, 1, 1, 1, 1, 1, 1, 0, 0, 0, 0, 0, 0, 1, 1, 1, 1, 1, 0, 0, 0, 0, 0, 1, 0, 1, 0, 0, 0, 0, 0, 0, 0, 1, 0, 0, 0, 0, 0, 0, 1, 1, 0, 0, 0, 1, 0, 0, 0, 0, 0, 0, 0, 0, 0, 0, 0, 0, 0, 0, 0, 0, 0, 0, 0, 0, 0, 0, 0, 0, 1, 1, 1, 0, 0, 0, 0, 0, 0, 0, 0, 0, 0, 0, 0, 0, 0, 0, 0, 1, 0, 1, 1, 1, 1, 0, 0, 0, 0, 0, 0, 0, 1, 0, 0, 0, 1, 1, 1, 0, 0, 0, 0, 0, 0, 1, 1, 1, 1, 1, 1, 1, 0, 1, 0, 0, 0, 0, 1, 0, 0, 0, 0, 0, 0, 0, 0, 0, 1, 0, 0, 0, 0, 0, 0, 0, 0, 0, 0, 0, 0, 0, 0, 0, 0, 0, 0, 1, 1, 1, 0, 0, 1, 0, 0, 0, 0, 0, 0, 0, 0, 0, 0, 0, 0, 0, 0, 0, 0, 1, 0, 0, 0, 1, 0, 0, 0, 0, 0, 0, 0, 1, 0, 0, 0, 0, 0, 0, 0, 0, 0, 0, 0, 0, 0, 0, 0, 0, 0, 0, 0, 0, 0, 0, 0, 0, 0, 0, 0, 0, 0, 0, 0, 0, 0, 0, 0, 0, 0, 0, 0, 0, 0, 0, 0, 0, 0, 0, 0, 0, 0, 0, 0, 0, 0, 0, 0, 0, 0, 0, 0, 0, 0, 0, 0, 0, 0, 0, 0, 0, 0, 0, 0, 0, 0, 0, 0, 0, 0, 0, 0, 0, 0, 0, 0, 0, 0, 0, 0, 0, 0, 0, 0, 0, 0, 0, 0, 0, 0, 0, 0, 0, 0, 1, 0, 0, 0, 0, 0, 1, 1, 0, 0, 0, 0, 1, 1, 1, 0, 0, 0, 1, 1, 0, 0, 1, 0, 0, 0, 0, 0, 0, 1, 0, 0, 0, 0, 1, 0, 0, 1, 0, 0, 0, 1, 1, 0, 0, 0, 0, 0, 1, 0, 0, 1, 1, 1, 0, 0, 0, 0, 1, 0, 1, 0, 0, 0, 0, 0, 0, 0, 1, 0, 0, 0, 0, 0, 0, 0, 0, 0, 1, 0, 0, 1, 1, 1, 0, 0, 0, 0, 0, 0, 0, 1, 1, 0, 0, 0, 0, 0, 1, 1, 0, 0, 0, 0, 0, 0, 1, 0, 0, 0, 1, 1, 0, 1, 0, 0, 0, 0, 0, 1, 1, 0, 0, 0, 0, 0, 0, 0, 0, 0, 0, 0, 0, 0, 0, 0, 0, 0, 0, 0, 1, 1, 1, 1, 1, 1, 0, 0, 0, 0, 0, 0, 0, 0, 0, 0, 1, 0, 1, 1, 1, 1, 1, 1, 1, 1, 0, 0, 0, 0, 0, 0, 0, 0, 0, 0, 0, 0, 0, 0, 0, 0, 0, 0, 0, 0, 0, 1, 0, 0, 1, 0, 1, 1, 1, 0, 1, 0, 0, 0, 0, 0, 0, 1, 1, 1, 0, 0, 0, 0, 1, 1, 1, 0, 0, 0, 0, 0, 0, 0, 0, 0, 0, 0, 0, 0, 0, 1, 1, 0, 0, 0, 0, 1, 1, 1, 0, 0, 0, 0, 0, 0, 0, 0, 0, 0, 0, 0, 1, 1, 0, 1, 0, 0, 0, 0, 0, 0, 0, 1, 0, 0, 0, 1, 1, 1, 0, 0, 0, 0, 0, 0, 0, 0, 0, 0, 0, 1, 1, 1, 1, 1, 1, 1, 1, 1, 0, 0, 0, 0, 0, 0, 0, 1, 1, 1, 1, 1, 0, 0, 0, 0, 0, 1, 0, 1, 0, 0, 0, 0, 0, 0, 0, 1, 0, 0, 0, 0, 0, 0, 1, 1, 0, 0, 0, 1, 0, 0, 1, 0, 0, 0, 0, 0, 1, 0, 0, 0, 0, 0, 0, 0, 0, 0, 0, 0, 0, 0, 0, 0, 1, 1, 1, 0, 0, 0, 0, 0, 0, 0, 0, 0, 0, 0, 0, 0, 0, 0, 0, 1, 0, 1, 1, 0, 0, 0, 0, 0, 0, 0, 0, 0, 1, 0, 0, 0, 0, 1, 0, 1, 0, 0, 0, 1, 0, 1, 1, 1, 1, 1, 1, 0, 0, 1, 0, 0, 0, 0, 0, 0, 0, 0, 0, 0, 0, 0, 0, 0, 1, 0, 0, 0, 0, 0, 0, 0, 0, 0, 0, 0, 0, 0, 0, 0, 0, 0, 0, 1, 1, 1, 0, 1, 1, 0, 0, 0, 0, 0, 0, 0, 0, 0, 0, 0, 0, 0, 0, 0, 0, 0, 0, 0, 0, 1, 0, 0, 0, 0, 0, 0, 0, 0, 0])
me_cube.materials.append(mat_material)
me_cube.materials.append(mat_material_001)
me_cube.use_remesh_preserve_volume = False
me_cube.use_remesh_preserve_attributes = False
me_cube.use_mirror_vertex_groups = False
me_cube.update()

# ---- objects
ob_cube = bpy.data.objects.new('Cube', me_cube)
ob_lamp = bpy.data.objects.new('Lamp', light_lamp)
ob_camera = bpy.data.objects.new('Camera', cam_camera)

# ---- transforms, parenting, visibility, modifiers, constraints
ob_cube.location = (0.0, 0.0, 0.0)
ob_cube.lock_rotations_4d = False
ob_cube.empty_display_type = 'ARROWS'
ob_cube.lineart.crease_threshold = 0.0
ob_lamp.location = (4.076, 1.005, 5.904)
ob_lamp.rotation_euler = (0.6503, 0.05522, 1.866)
ob_lamp.lock_rotations_4d = False
ob_lamp.empty_display_type = 'ARROWS'
ob_lamp.color = (0.0, 0.0, 0.0, 0.0)
ob_lamp.lineart.crease_threshold = 0.0
ob_camera.location = (7.481, -6.508, 5.344)
ob_camera.rotation_euler = (1.109, 0.01082, 0.8149)
ob_camera.lock_rotations_4d = False
ob_camera.empty_display_type = 'ARROWS'
ob_camera.color = (0.0, 0.0, 0.0, 0.0)
ob_camera.display_type = 'WIRE'
ob_camera.lineart.crease_threshold = 0.0

# ---- collection membership
col_collection_1.objects.link(ob_cube)
col_collection_1.objects.link(ob_lamp)
col_collection_1.objects.link(ob_camera)

# ---- scene / render settings (as saved in the file)
scene.camera = ob_camera
scene.frame_start = 1; scene.frame_end = 250; scene.frame_set(1)
scene.render.engine = 'BLENDER_EEVEE_NEXT'
scene.render.resolution_percentage = 50
scene.render.dither_intensity = 0.0
scene.cycles.use_denoising = False
scene.cycles.samples = 128
scene.cycles.sampling_pattern = 'TABULATED_SOBOL'
scene.cycles.light_sampling_threshold = 0.0
scene.cycles.use_adaptive_sampling = False
scene.cycles.use_light_tree = False
scene.cycles.blur_glossy = 0.0
scene.cycles.sample_clamp_indirect = 0.0
scene.view_settings.view_transform = 'Standard'
bpy.context.view_layer.update()
